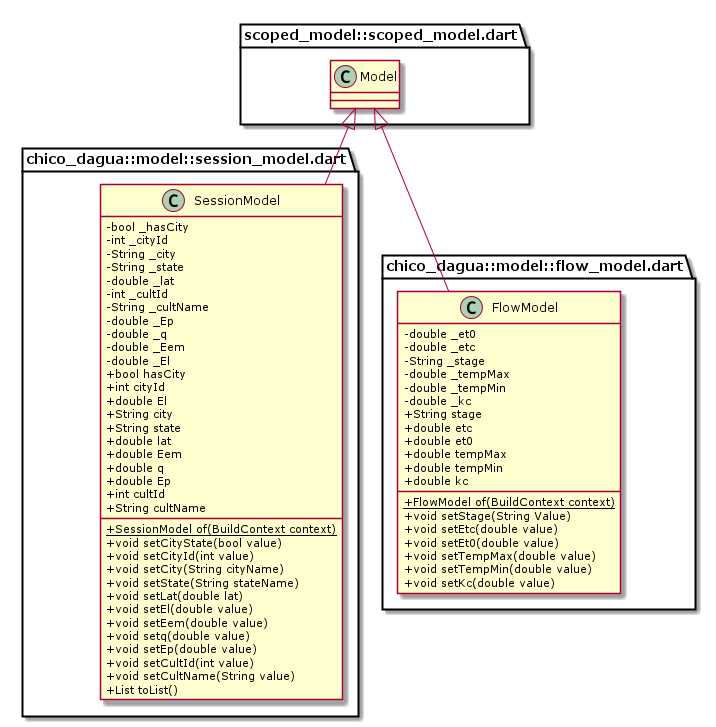

The diagram above was rendered by PlantUML. Its source (embedded in the PNG):
@startuml
set namespaceSeparator ::
skinparam classAttributeIconSize 0

class "chico_dagua::model::session_model.dart::SessionModel" {
  -bool _hasCity
  -int _cityId
  -String _city
  -String _state
  -double _lat
  -int _cultId
  -String _cultName
  -double _Ep
  -double _q
  -double _Eem
  -double _El
  +bool hasCity
  +int cityId
  +double El
  +String city
  +String state
  +double lat
  +double Eem
  +double q
  +double Ep
  +int cultId
  +String cultName
  {static} +SessionModel of(BuildContext context)
  +void setCityState(bool value)
  +void setCityId(int value)
  +void setCity(String cityName)
  +void setState(String stateName)
  +void setLat(double lat)
  +void setEl(double value)
  +void setEem(double value)
  +void setq(double value)
  +void setEp(double value)
  +void setCultId(int value)
  +void setCultName(String value)
  +List toList()
}

"scoped_model::scoped_model.dart::Model" <|-- "chico_dagua::model::session_model.dart::SessionModel"

class "chico_dagua::model::flow_model.dart::FlowModel" {
  -double _et0
  -double _etc
  -String _stage
  -double _tempMax
  -double _tempMin
  -double _kc
  +String stage
  +double etc
  +double et0
  +double tempMax
  +double tempMin
  +double kc
  {static} +FlowModel of(BuildContext context)
  +void setStage(String Value)
  +void setEtc(double value)
  +void setEt0(double value)
  +void setTempMax(double value)
  +void setTempMin(double value)
  +void setKc(double value)
}

"scoped_model::scoped_model.dart::Model" <|-- "chico_dagua::model::flow_model.dart::FlowModel"
@enduml